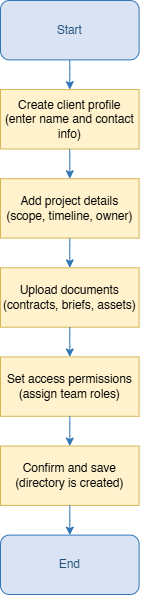

The diagram above was exported from draw.io. Its source (the exported page's mxGraphModel, read from the mxfile embedded in the PNG):
<mxGraphModel dx="1012" dy="498" grid="1" gridSize="10" guides="1" tooltips="1" connect="1" arrows="1" fold="1" page="1" pageScale="1" pageWidth="850" pageHeight="1100" math="0" shadow="0">
  <root>
    <mxCell id="0" />
    <mxCell id="1" parent="0" />
    <mxCell id="2" parent="1" style="rounded=1;whiteSpace=wrap;html=1;fillColor=#DAE3F3;strokeColor=#2E74B5;fontColor=#1F4E79;" value="Start" vertex="1">
      <mxGeometry height="60" width="140" x="390" y="100" as="geometry" />
    </mxCell>
    <mxCell id="3" parent="1" style="rounded=0;whiteSpace=wrap;html=1;fillColor=#fff2cc;strokeColor=#d6b656;" value="Create client profile&#10;(enter name and contact info)" vertex="1">
      <mxGeometry height="60" width="140" x="390" y="190" as="geometry" />
    </mxCell>
    <mxCell id="4" parent="1" style="rounded=0;whiteSpace=wrap;html=1;fillColor=#fff2cc;strokeColor=#d6b656;" value="Add project details&#10;(scope, timeline, owner)" vertex="1">
      <mxGeometry height="60" width="140" x="390" y="280" as="geometry" />
    </mxCell>
    <mxCell id="5" parent="1" style="rounded=0;whiteSpace=wrap;html=1;fillColor=#fff2cc;strokeColor=#d6b656;" value="Upload documents&#10;(contracts, briefs, assets)" vertex="1">
      <mxGeometry height="60" width="140" x="390" y="370" as="geometry" />
    </mxCell>
    <mxCell id="6" parent="1" style="rounded=0;whiteSpace=wrap;html=1;fillColor=#fff2cc;strokeColor=#d6b656;" value="Set access permissions&#10;(assign team roles)" vertex="1">
      <mxGeometry height="60" width="140" x="390" y="460" as="geometry" />
    </mxCell>
    <mxCell id="7" parent="1" style="rounded=0;whiteSpace=wrap;html=1;fillColor=#fff2cc;strokeColor=#d6b656;" value="Confirm and save&#10;(directory is created)" vertex="1">
      <mxGeometry height="60" width="140" x="390" y="550" as="geometry" />
    </mxCell>
    <mxCell id="8" parent="1" style="rounded=1;whiteSpace=wrap;html=1;fillColor=#DAE3F3;strokeColor=#2E74B5;fontColor=#1F4E79;" value="End" vertex="1">
      <mxGeometry height="60" width="140" x="390" y="640" as="geometry" />
    </mxCell>
    <mxCell id="9" edge="1" parent="1" source="2" style="rounded=1;endArrow=classic;html=1;strokeColor=#2E74B5;edgeStyle=orthogonalEdgeStyle;curved=0;exitX=0.5;exitY=1;entryX=0.5;entryY=0;" target="3" value="">
      <mxGeometry relative="1" as="geometry">
        <Array as="points">
          <mxPoint x="460" y="175" />
        </Array>
      </mxGeometry>
    </mxCell>
    <mxCell id="10" edge="1" parent="1" source="3" style="rounded=1;endArrow=classic;html=1;strokeColor=#2E74B5;edgeStyle=orthogonalEdgeStyle;curved=0;exitX=0.5;exitY=1;entryX=0.5;entryY=0;" target="4" value="">
      <mxGeometry relative="1" as="geometry">
        <Array as="points">
          <mxPoint x="460" y="265" />
        </Array>
      </mxGeometry>
    </mxCell>
    <mxCell id="11" edge="1" parent="1" source="4" style="rounded=1;endArrow=classic;html=1;strokeColor=#2E74B5;edgeStyle=orthogonalEdgeStyle;curved=0;exitX=0.5;exitY=1;entryX=0.5;entryY=0;" target="5" value="">
      <mxGeometry relative="1" as="geometry">
        <Array as="points">
          <mxPoint x="460" y="355" />
        </Array>
      </mxGeometry>
    </mxCell>
    <mxCell id="12" edge="1" parent="1" source="5" style="rounded=1;endArrow=classic;html=1;strokeColor=#2E74B5;edgeStyle=orthogonalEdgeStyle;curved=0;exitX=0.5;exitY=1;entryX=0.5;entryY=0;" target="6" value="">
      <mxGeometry relative="1" as="geometry">
        <Array as="points">
          <mxPoint x="460" y="445" />
        </Array>
      </mxGeometry>
    </mxCell>
    <mxCell id="13" edge="1" parent="1" source="6" style="rounded=1;endArrow=classic;html=1;strokeColor=#2E74B5;edgeStyle=orthogonalEdgeStyle;curved=0;exitX=0.5;exitY=1;entryX=0.5;entryY=0;" target="7" value="">
      <mxGeometry relative="1" as="geometry">
        <Array as="points">
          <mxPoint x="460" y="535" />
        </Array>
      </mxGeometry>
    </mxCell>
    <mxCell id="14" edge="1" parent="1" source="7" style="rounded=1;endArrow=classic;html=1;strokeColor=#2E74B5;edgeStyle=orthogonalEdgeStyle;curved=0;exitX=0.5;exitY=1;entryX=0.5;entryY=0;" target="8" value="">
      <mxGeometry relative="1" as="geometry">
        <Array as="points">
          <mxPoint x="460" y="625" />
        </Array>
      </mxGeometry>
    </mxCell>
  </root>
</mxGraphModel>